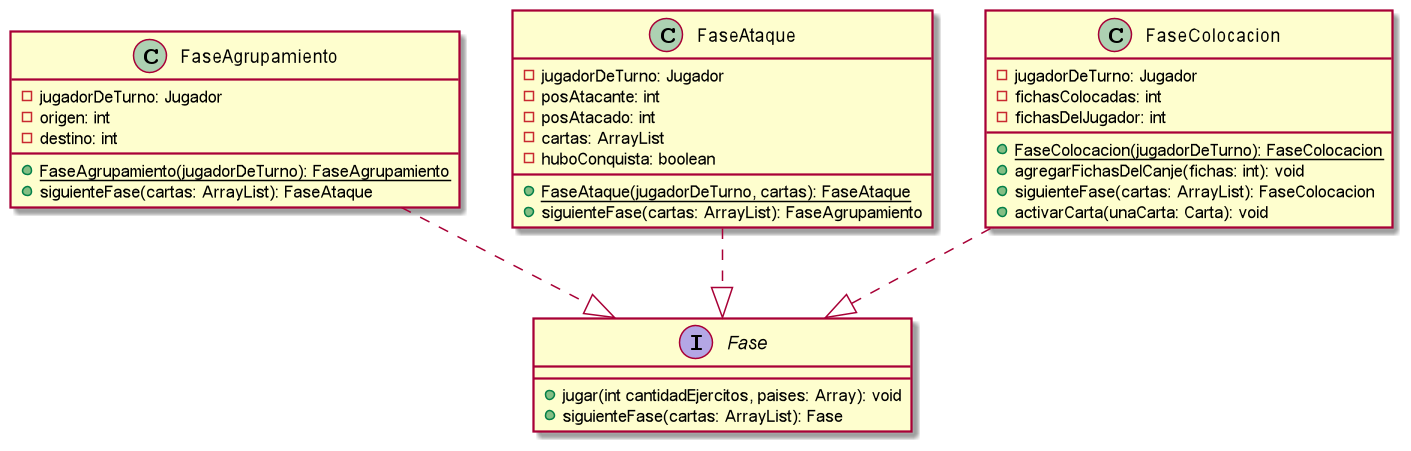

The diagram above was rendered by PlantUML. Its source (embedded in the PNG):
@startuml

interface Fase {
    + jugar(int cantidadEjercitos, paises: Array): void
    + siguienteFase(cartas: ArrayList): Fase
}

FaseAgrupamiento ..|> Fase
FaseAtaque ..|> Fase
FaseColocacion ..|> Fase

class FaseAgrupamiento {
    - jugadorDeTurno: Jugador
    - origen: int
    - destino: int
    + {static} FaseAgrupamiento(jugadorDeTurno): FaseAgrupamiento
    + siguienteFase(cartas: ArrayList): FaseAtaque
}

class FaseAtaque {
    - jugadorDeTurno: Jugador
    - posAtacante: int
    - posAtacado: int
    - cartas: ArrayList
    - huboConquista: boolean
    + {static} FaseAtaque(jugadorDeTurno, cartas): FaseAtaque
    + siguienteFase(cartas: ArrayList): FaseAgrupamiento

}

class FaseColocacion {
    - jugadorDeTurno: Jugador
    - fichasColocadas: int
    - fichasDelJugador: int
    + {static} FaseColocacion(jugadorDeTurno): FaseColocacion
    + agregarFichasDelCanje(fichas: int): void
    + siguienteFase(cartas: ArrayList): FaseColocacion
    + activarCarta(unaCarta: Carta): void
}

@enduml